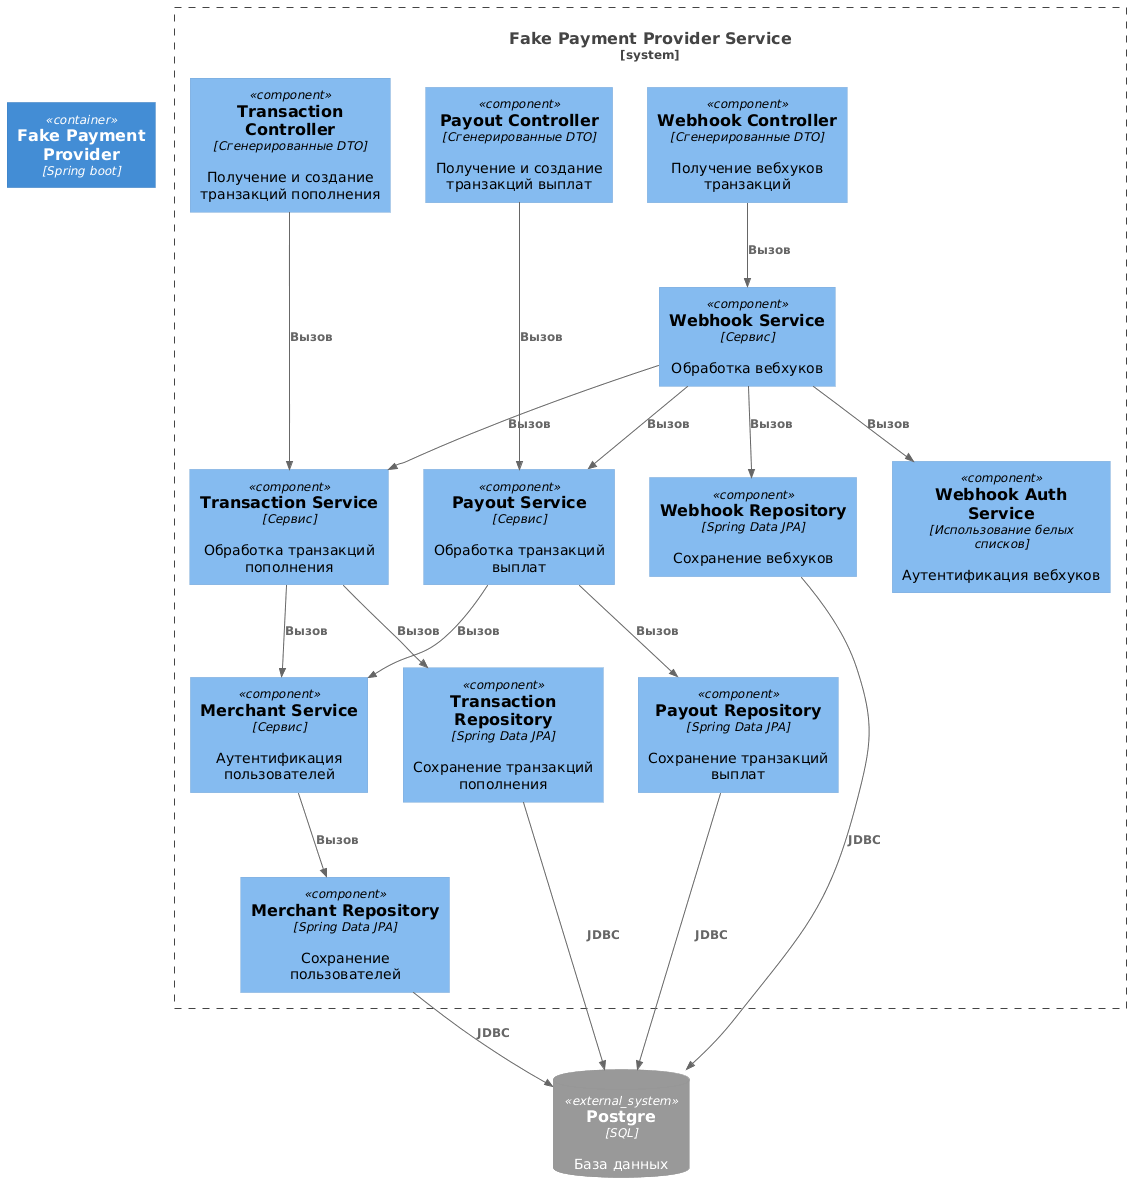

The diagram above was rendered by PlantUML. Its source (embedded in the PNG):
@startuml
!includeurl https://raw.githubusercontent.com/plantuml-stdlib/C4-PlantUML/master/C4_Component.puml

Container(fakePaymentProviderContainer,"Fake Payment Provider","Spring boot")

System_Boundary(container,"Fake Payment Provider Service") {
    Component(transactionController, "Transaction Controller", "Сгенерированные DTO", "Получение и создание транзакций пополнения")
    Component(payoutController, "Payout Controller", "Сгенерированные DTO", "Получение и создание транзакций выплат")
    Component(webhookController, "Webhook Controller", "Сгенерированные DTO", "Получение вебхуков транзакций")
    
    Component(transactionService, "Transaction Service","Сервис","Обработка транзакций пополнения")
    Component(payoutService, "Payout Service", "Сервис", "Обработка транзакций выплат")
    Component(webhookService, "Webhook Service","Сервис", "Обработка вебхуков")
    Component(merchantService, "Merchant Service", "Сервис", "Аутентификация пользователей")
    Component(webhookAuthService, "Webhook Auth Service", "Использование белых списков", "Аутентификация вебхуков")
    
    Component(transactionRepository, "Transaction Repository", "Spring Data JPA", "Сохранение транзакций пополнения")
    Component(payoutRepository, "Payout Repository", "Spring Data JPA", "Сохранение транзакций выплат")
    Component(webhookRepository, "Webhook Repository", "Spring Data JPA", "Сохранение вебхуков")
    Component(merchantRepository, "Merchant Repository", "Spring Data JPA", "Сохранение пользователей")
} 

SystemDb_Ext(psql, "Postgre", "База данных",  ,  ,  , SQL)

Lay_R(fakePaymentProviderContainer, transactionController)
Lay_R(transactionController, payoutController)
Lay_R(payoutController, webhookController)

Rel_D(transactionController,transactionService, "Вызов")
Rel_D(payoutController,payoutService, "Вызов")
Rel_D(webhookController,webhookService, "Вызов")

Rel(webhookService,payoutService, "Вызов")
Rel(webhookService,transactionService, "Вызов")
Rel_D(webhookService, webhookAuthService, "Вызов")

Rel_D(transactionService, merchantService, "Вызов")
Rel_D(payoutService, merchantService, "Вызов")

Rel_D(transactionService,transactionRepository, "Вызов")
Rel_D(payoutService,payoutRepository, "Вызов")
Rel_D(webhookService,webhookRepository, "Вызов")
Rel_D(merchantService, merchantRepository, "Вызов")

Rel_D(merchantRepository, psql, "JDBC")
Rel_D(transactionRepository, psql, "JDBC")
Rel_D(payoutRepository, psql, "JDBC")
Rel_D(webhookRepository, psql, "JDBC")
@enduml